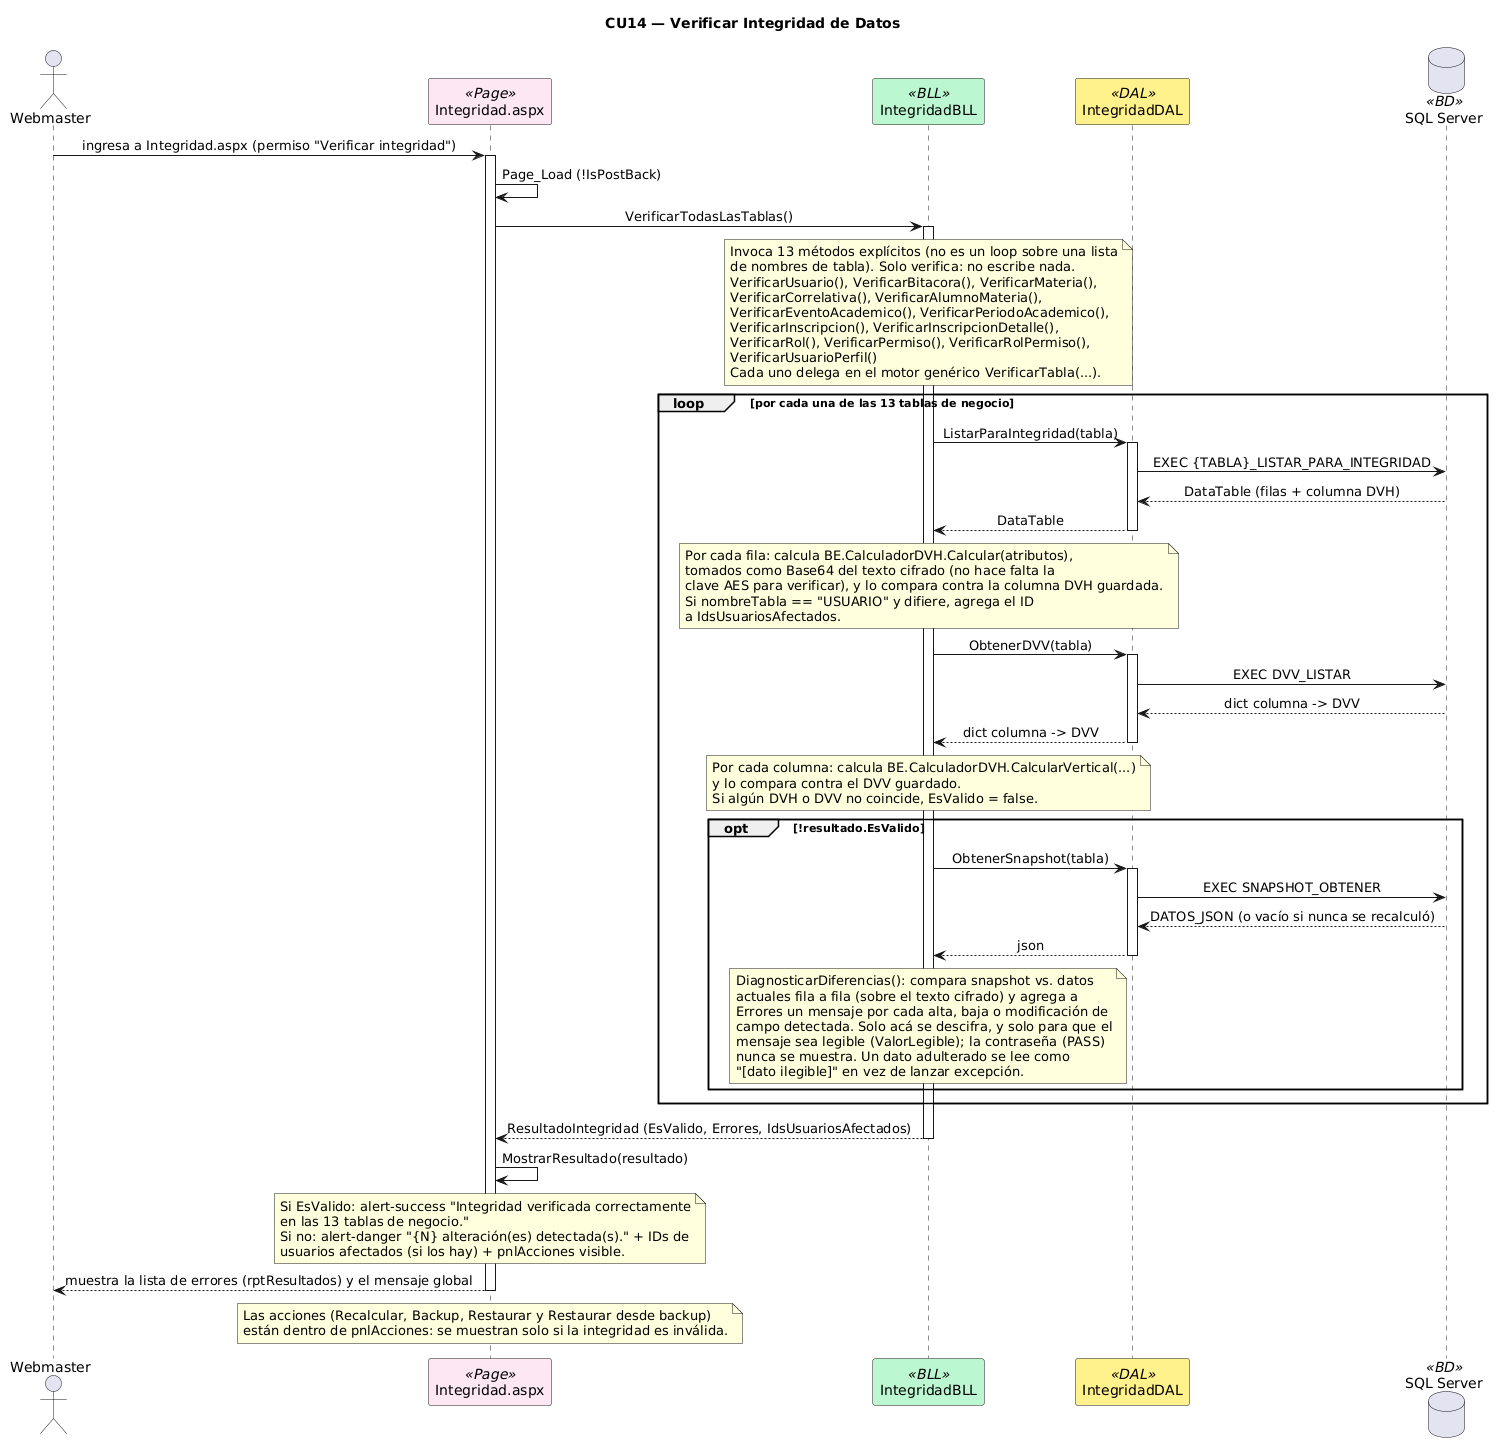

The diagram above was rendered by PlantUML. Its source (embedded in the PNG):
@startuml
title CU14 — Verificar Integridad de Datos
skinparam sequenceMessageAlign center
skinparam shadowing false
skinparam sequenceParticipant {
BackgroundColor<<Page>> #FCE7F3
BackgroundColor<<BLL>> #BBF7D0
BackgroundColor<<DAL>> #FEF08A
BackgroundColor<<BD>> #DBEAFE
}
actor Webmaster as WM
participant "Integridad.aspx" as PAGE <<Page>>
participant "IntegridadBLL" as BLL <<BLL>>
participant "IntegridadDAL" as DAL <<DAL>>
database "SQL Server" as DB <<BD>>
WM -> PAGE : ingresa a Integridad.aspx (permiso "Verificar integridad")
activate PAGE
PAGE -> PAGE : Page_Load (!IsPostBack)
PAGE -> BLL : VerificarTodasLasTablas()
activate BLL
note over BLL
Invoca 13 métodos explícitos (no es un loop sobre una lista
de nombres de tabla). Solo verifica: no escribe nada.
VerificarUsuario(), VerificarBitacora(), VerificarMateria(),
VerificarCorrelativa(), VerificarAlumnoMateria(),
VerificarEventoAcademico(), VerificarPeriodoAcademico(),
VerificarInscripcion(), VerificarInscripcionDetalle(),
VerificarRol(), VerificarPermiso(), VerificarRolPermiso(),
VerificarUsuarioPerfil()
Cada uno delega en el motor genérico VerificarTabla(...).
end note
loop por cada una de las 13 tablas de negocio
BLL -> DAL : ListarParaIntegridad(tabla)
activate DAL
DAL -> DB : EXEC {TABLA}_LISTAR_PARA_INTEGRIDAD
DB --> DAL : DataTable (filas + columna DVH)
DAL --> BLL : DataTable
deactivate DAL
note over BLL
Por cada fila: calcula BE.CalculadorDVH.Calcular(atributos),
tomados como Base64 del texto cifrado (no hace falta la
clave AES para verificar), y lo compara contra la columna DVH guardada.
Si nombreTabla == "USUARIO" y difiere, agrega el ID
a IdsUsuariosAfectados.
end note
BLL -> DAL : ObtenerDVV(tabla)
activate DAL
DAL -> DB : EXEC DVV_LISTAR
DB --> DAL : dict columna -> DVV
DAL --> BLL : dict columna -> DVV
deactivate DAL
note over BLL
Por cada columna: calcula BE.CalculadorDVH.CalcularVertical(...)
y lo compara contra el DVV guardado.
Si algún DVH o DVV no coincide, EsValido = false.
end note
opt !resultado.EsValido
BLL -> DAL : ObtenerSnapshot(tabla)
activate DAL
DAL -> DB : EXEC SNAPSHOT_OBTENER
DB --> DAL : DATOS_JSON (o vacío si nunca se recalculó)
DAL --> BLL : json
deactivate DAL
note over BLL
DiagnosticarDiferencias(): compara snapshot vs. datos
actuales fila a fila (sobre el texto cifrado) y agrega a
Errores un mensaje por cada alta, baja o modificación de
campo detectada. Solo acá se descifra, y solo para que el
mensaje sea legible (ValorLegible); la contraseña (PASS)
nunca se muestra. Un dato adulterado se lee como
"[dato ilegible]" en vez de lanzar excepción.
end note
end
end
BLL --> PAGE : ResultadoIntegridad (EsValido, Errores, IdsUsuariosAfectados)
deactivate BLL
PAGE -> PAGE : MostrarResultado(resultado)
note over PAGE
Si EsValido: alert-success "Integridad verificada correctamente
en las 13 tablas de negocio."
Si no: alert-danger "{N} alteración(es) detectada(s)." + IDs de
usuarios afectados (si los hay) + pnlAcciones visible.
end note
PAGE --> WM : muestra la lista de errores (rptResultados) y el mensaje global
deactivate PAGE
note over PAGE
Las acciones (Recalcular, Backup, Restaurar y Restaurar desde backup)
están dentro de pnlAcciones: se muestran solo si la integridad es inválida.
end note
@enduml